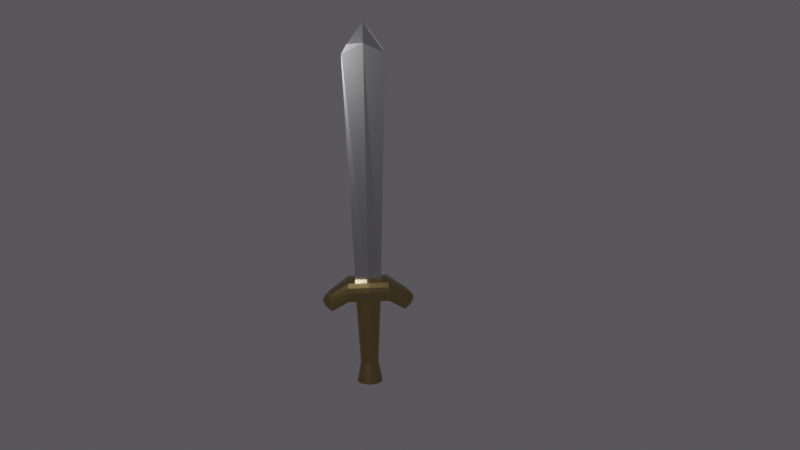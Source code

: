 # Source: sword.blend  (saved by Blender 3.1.7; exported with 4.5.12 LTS)
import bpy
from mathutils import Matrix  # noqa: F401  (used for matrix-valued properties, if any)

bpy.ops.wm.read_factory_settings(use_empty=True)
scene = bpy.context.scene
scene.name = 'Scene'

# ---- collections
col_collection = bpy.data.collections.new('Collection'); scene.collection.children.link(col_collection)

# ---- materials (node trees are filled in below, after node groups)
mat_swordblade = bpy.data.materials.new('SwordBlade')
mat_swordblade.alpha_threshold = 0.0
mat_swordblade.line_color = (0.0, 0.0, 0.0, 1.0)
mat_swordhandle = bpy.data.materials.new('SwordHandle')

# ---- material node trees
mat_swordblade.use_nodes = True; mat_swordblade.node_tree.nodes.clear()
_N = mat_swordblade.node_tree.nodes; _L = mat_swordblade.node_tree.links
n0 = _N.new('ShaderNodeOutputMaterial'); n0.name = 'Material Output'; n0.location = (300, 300)
n1 = _N.new('ShaderNodeBsdfPrincipled'); n1.name = 'Principled BSDF'; n1.location = (10, 300)
n1.distribution = 'GGX'
n1.subsurface_method = 'RANDOM_WALK_SKIN'
n1.inputs[0].default_value = (0.563, 0.563, 0.563, 1.0)
n1.inputs[1].default_value = 1.0
n1.inputs[3].default_value = 1.45
n1.inputs[27].default_value = (0.0, 0.0, 0.0, 1.0)
n1.inputs[28].default_value = 1.0
n2 = _N.new('ShaderNodeValue'); n2.name = 'Value'; n2.location = (-180, 50)
n2.outputs[0].default_value = 0.2
_L.new(n1.outputs[0], n0.inputs[0])
_L.new(n2.outputs[0], n1.inputs[2])
n0.is_active_output = True
mat_swordhandle.use_nodes = True; mat_swordhandle.node_tree.nodes.clear()
_N = mat_swordhandle.node_tree.nodes; _L = mat_swordhandle.node_tree.links
n0 = _N.new('ShaderNodeBsdfPrincipled'); n0.name = 'Principled BSDF'; n0.location = (10, 300)
n0.distribution = 'GGX'
n0.subsurface_method = 'RANDOM_WALK_SKIN'
n0.inputs[0].default_value = (0.3972, 0.2927, 0.1305, 1.0)
n0.inputs[1].default_value = 1.0
n0.inputs[2].default_value = 0.2523
n0.inputs[3].default_value = 1.45
n0.inputs[27].default_value = (0.0, 0.0, 0.0, 1.0)
n0.inputs[28].default_value = 1.0
n1 = _N.new('ShaderNodeOutputMaterial'); n1.name = 'Material Output'; n1.location = (300, 300)
_L.new(n0.outputs[0], n1.inputs[0])
n1.is_active_output = True

# ---- world
world_world = bpy.data.worlds.new('World'); scene.world = world_world
world_world.use_nodes = True; world_world.node_tree.nodes.clear()
_N = world_world.node_tree.nodes; _L = world_world.node_tree.links
n0 = _N.new('ShaderNodeOutputWorld'); n0.name = 'World Output'; n0.location = (300, 300)
n1 = _N.new('ShaderNodeBackground'); n1.name = 'Background'; n1.location = (10, 300)
n1.inputs[0].default_value = (0.07909, 0.07579, 0.08399, 1.0)
_L.new(n1.outputs[0], n0.inputs[0])
n0.is_active_output = True
world_world.color = (0.05088, 0.05088, 0.05088)
world_world.use_sun_shadow = False
world_world.sun_shadow_jitter_overblur = 0.0

# ---- cameras
cam_camera = bpy.data.cameras.new('Camera')
cam_camera.clip_end = 100.0
cam_camera.ortho_scale = 7.314

# ---- lights
light_light = bpy.data.lights.new('Light', 'POINT')
light_light.transmission_factor = 0.0
light_light.energy = 5000.0
light_light.shadow_soft_size = 0.1
light_light.shadow_maximum_resolution = 0.006
light_light.use_absolute_resolution = True

# ---- meshes
me_cube = bpy.data.meshes.new('Cube')
me_cube.from_pydata([(0.4109, 0.09818, 3.655), (0.321, 0.09818, -2.913), (0.4109, -0.08496, 3.655), (0.321, -0.08496, -2.913), (-0.4109, 0.09818, 3.655), (-0.321, 0.09818, -2.913), (-0.4109, -0.08496, 3.655), (-0.321, -0.08496, -2.913), (0.0, 0.2057, -2.913), (0.0, 0.01782, 4.187), (0.0, -0.1324, -2.913), (0.0, 0.1568, 3.444), (0.5466, 0.09818, 3.416), (-0.5466, -0.08496, 3.416), (0.5466, -0.08496, 3.416), (-0.5466, 0.09818, 3.416), (0.0, 0.1812, 2.94), (0.0, -0.108, 3.682), (0.04625, 0.2715, -4.785), (4.089e-08, 0.276, -4.785), (3.926e-08, 0.3774, -5.335), (3.926e-08, 0.3774, -2.879), (0.06602, 0.3709, -5.335), (0.06602, 0.3709, -2.879), (0.1295, 0.3516, -5.335), (0.1295, 0.3516, -2.879), (0.188, 0.3203, -5.335), (0.188, 0.3203, -2.879), (0.2393, 0.2782, -5.335), (0.2393, 0.2782, -2.879), (0.2814, 0.227, -5.335), (0.2814, 0.227, -2.879), (0.3127, 0.1684, -5.335), (0.3127, 0.1684, -2.879), (0.3319, 0.105, -5.335), (0.3319, 0.105, -2.879), (0.3384, 0.03894, -5.335), (0.3384, 0.03894, -2.879), (0.3319, -0.02709, -5.335), (0.3319, -0.02709, -2.879), (0.3127, -0.09057, -5.335), (0.3127, -0.09057, -2.879), (0.2814, -0.1491, -5.335), (0.2814, -0.1491, -2.879), (0.2393, -0.2004, -5.335), (0.2393, -0.2004, -2.879), (0.188, -0.2425, -5.335), (0.188, -0.2425, -2.879), (0.1295, -0.2737, -5.335), (0.1295, -0.2737, -2.879), (0.06602, -0.293, -5.335), (0.06602, -0.293, -2.879), (9.672e-09, -0.2995, -5.335), (9.672e-09, -0.2995, -2.879), (-0.06602, -0.293, -5.335), (-0.06602, -0.293, -2.879), (-0.1295, -0.2737, -5.335), (-0.1295, -0.2737, -2.879), (-0.188, -0.2425, -5.335), (-0.188, -0.2425, -2.879), (-0.2393, -0.2004, -5.335), (-0.2393, -0.2004, -2.879), (-0.2814, -0.1491, -5.335), (-0.2814, -0.1491, -2.879), (-0.3127, -0.09057, -5.335), (-0.3127, -0.09057, -2.879), (-0.3319, -0.02709, -5.335), (-0.3319, -0.02709, -2.879), (-0.3384, 0.03894, -5.335), (-0.3384, 0.03894, -2.879), (-0.3319, 0.105, -5.335), (-0.3319, 0.105, -2.879), (-0.3127, 0.1684, -5.335), (-0.3127, 0.1684, -2.879), (-0.2814, 0.227, -5.335), (-0.2814, 0.227, -2.879), (-0.2393, 0.2782, -5.335), (-0.2393, 0.2782, -2.879), (-0.188, 0.3203, -5.335), (-0.188, 0.3203, -2.879), (-0.1295, 0.3516, -5.335), (-0.1295, 0.3516, -2.879), (-0.06602, 0.3709, -5.335), (-0.06602, 0.3709, -2.879), (0.09073, 0.258, -4.785), (0.1317, 0.2361, -4.785), (0.1676, 0.2066, -4.785), (0.1971, 0.1707, -4.785), (0.219, 0.1297, -4.785), (0.2325, 0.08519, -4.785), (0.2371, 0.03894, -4.785), (0.2325, -0.007316, -4.785), (0.219, -0.05179, -4.785), (0.1971, -0.09278, -4.785), (0.1676, -0.1287, -4.785), (0.1317, -0.1582, -4.785), (0.09073, -0.1801, -4.785), (0.04625, -0.1936, -4.785), (2.016e-08, -0.1981, -4.785), (-0.04625, -0.1936, -4.785), (-0.09073, -0.1801, -4.785), (-0.1317, -0.1582, -4.785), (-0.1676, -0.1287, -4.785), (-0.1971, -0.09278, -4.785), (-0.219, -0.05179, -4.785), (-0.2325, -0.007316, -4.785), (-0.2371, 0.03894, -4.785), (-0.2325, 0.08519, -4.785), (-0.219, 0.1297, -4.785), (-0.1971, 0.1707, -4.785), (-0.1676, 0.2066, -4.785), (-0.1317, 0.2361, -4.785), (-0.09073, 0.258, -4.785), (-0.04625, 0.2715, -4.785), (-0.9583, -0.183, -3.275), (-0.9583, -0.183, -2.797), (-0.9583, 0.2587, -3.275), (-0.9583, 0.2587, -2.797), (0.9583, -0.183, -3.275), (0.9583, -0.183, -2.797), (0.9583, 0.2587, -3.275), (0.9583, 0.2587, -2.797), (-1.023, 0.03782, -3.292), (-1.023, -0.1979, -3.036), (-1.023, 0.03782, -2.781), (-1.023, 0.2736, -3.036), (3.859e-10, 0.3916, -2.997), (3.859e-10, 0.3916, -2.486), (1.023, 0.2736, -3.036), (1.023, 0.03782, -3.292), (1.023, 0.03782, -2.781), (1.023, -0.1979, -3.036), (3.859e-10, -0.3159, -2.997), (3.859e-10, -0.3159, -2.486), (-1.204, 0.03782, -3.036), (3.859e-10, 0.4543, -2.742), (1.204, 0.03782, -3.036), (3.859e-10, -0.3786, -2.742), (3.859e-10, 0.03782, -3.042), (3.859e-10, 0.03782, -2.441), (-1.002, -0.0823, -3.286), (-1.002, -0.1931, -2.906), (-1.002, 0.1579, -2.786), (-1.002, 0.2687, -3.166), (-0.5212, 0.3843, -2.992), (0.5212, 0.3843, -2.491), (1.002, 0.2687, -3.166), (1.002, 0.1579, -3.286), (1.002, -0.0823, -2.786), (1.002, -0.1931, -3.166), (0.5212, -0.3087, -2.992), (-0.5212, -0.3087, -2.491), (-1.002, 0.1579, -3.286), (-1.002, -0.1931, -3.166), (-1.002, -0.0823, -2.786), (-1.002, 0.2687, -2.906), (0.5212, 0.3843, -2.992), (-0.5212, 0.3843, -2.491), (1.002, 0.2687, -2.906), (1.002, -0.0823, -3.286), (1.002, 0.1579, -2.786), (1.002, -0.1931, -2.906), (-0.5212, -0.3087, -2.992), (0.5212, -0.3087, -2.491), (-1.153, 0.1624, -3.036), (-1.153, -0.08678, -3.036), (-1.153, 0.03782, -3.171), (-1.153, 0.03782, -2.901), (0.5407, 0.4363, -2.742), (-0.5407, 0.4363, -2.742), (3.859e-10, 0.4363, -2.877), (3.859e-10, 0.4363, -2.607), (1.153, -0.08678, -3.036), (1.153, 0.1624, -3.036), (1.153, 0.03782, -3.171), (1.153, 0.03782, -2.901), (-0.5407, -0.3607, -2.742), (0.5407, -0.3607, -2.742), (3.859e-10, -0.3607, -2.877), (3.859e-10, -0.3607, -2.607), (3.859e-10, -0.1491, -3.029), (3.859e-10, 0.2248, -3.029), (-0.5407, 0.03782, -3.029), (0.5407, 0.03782, -3.029), (3.859e-10, -0.1491, -2.454), (3.859e-10, 0.2248, -2.454), (0.5407, 0.03782, -2.454), (-0.5407, 0.03782, -2.454), (-1.114, 0.1602, -2.904), (0.5309, 0.4229, -2.609), (1.114, -0.08454, -2.904), (-0.5309, -0.3473, -2.609), (0.5309, -0.1458, -3.02), (-0.5309, -0.1458, -2.464), (-1.114, 0.1602, -3.169), (-1.114, -0.08454, -3.169), (-1.114, -0.08454, -2.904), (0.5309, 0.4229, -2.874), (-0.5309, 0.4229, -2.874), (-0.5309, 0.4229, -2.609), (1.114, -0.08454, -3.169), (1.114, 0.1602, -3.169), (1.114, 0.1602, -2.904), (-0.5309, -0.3473, -2.874), (0.5309, -0.3473, -2.874), (0.5309, -0.3473, -2.609), (-0.5309, -0.1458, -3.02), (-0.5309, 0.2214, -3.02), (0.5309, 0.2214, -3.02), (0.5309, -0.1458, -2.464), (0.5309, 0.2214, -2.464), (-0.5309, 0.2214, -2.464)], [], [(11, 4, 6, 9), (17, 9, 6, 13), (13, 6, 4, 15), (8, 1, 3, 10), (12, 0, 2, 14), (16, 11, 0, 12), (15, 4, 11, 16), (5, 8, 10, 7), (14, 2, 9, 17), (0, 11, 9, 2), (3, 14, 17, 10), (5, 15, 16, 8), (8, 16, 12, 1), (1, 12, 14, 3), (7, 13, 15, 5), (10, 17, 13, 7), (171, 127, 145, 189), (22, 18, 84, 24), (19, 21, 23, 18), (172, 190, 161, 131), (24, 84, 85, 26), (18, 23, 25, 84), (168, 189, 158, 128), (26, 85, 86, 28), (84, 25, 27, 85), (167, 124, 142, 188), (28, 86, 87, 30), (85, 27, 29, 86), (134, 167, 188, 164), (30, 87, 88, 32), (86, 29, 31, 87), (164, 188, 155, 125), (32, 88, 89, 34), (87, 31, 33, 88), (211, 142, 124, 187), (34, 89, 90, 36), (88, 33, 35, 89), (210, 185, 139, 186), (36, 90, 91, 38), (89, 35, 37, 90), (209, 184, 133, 163), (38, 91, 92, 40), (90, 37, 39, 91), (208, 147, 129, 183), (40, 92, 93, 42), (91, 39, 41, 92), (207, 181, 138, 182), (42, 93, 94, 44), (92, 41, 43, 93), (206, 180, 132, 162), (44, 94, 95, 46), (93, 43, 45, 94), (205, 163, 133, 179), (46, 95, 96, 48), (94, 45, 47, 95), (204, 177, 137, 178), (48, 96, 97, 50), (95, 47, 49, 96), (203, 176, 123, 153), (50, 97, 98, 52), (96, 49, 51, 97), (202, 160, 130, 175), (52, 98, 99, 54), (97, 51, 53, 98), (201, 173, 136, 174), (54, 99, 100, 56), (98, 53, 55, 99), (200, 172, 131, 149), (56, 100, 101, 58), (99, 55, 57, 100), (199, 157, 127, 171), (58, 101, 102, 60), (100, 57, 59, 101), (198, 169, 135, 170), (60, 102, 103, 62), (101, 59, 61, 102), (197, 168, 128, 146), (62, 103, 104, 64), (102, 61, 63, 103), (196, 154, 124, 167), (64, 104, 105, 66), (103, 63, 65, 104), (195, 165, 134, 166), (66, 105, 106, 68), (104, 65, 67, 105), (194, 164, 125, 143), (68, 106, 107, 70), (105, 67, 69, 106), (193, 154, 115, 151), (70, 107, 108, 72), (106, 69, 71, 107), (192, 159, 118, 150), (72, 108, 109, 74), (107, 71, 73, 108), (191, 151, 115, 141), (74, 109, 110, 76), (108, 73, 75, 109), (190, 148, 119, 161), (76, 110, 111, 78), (109, 75, 77, 110), (189, 145, 121, 158), (78, 111, 112, 80), (110, 77, 79, 111), (188, 142, 117, 155), (80, 112, 113, 82), (111, 79, 81, 112), (23, 21, 83, 81, 79, 77, 75, 73, 71, 69, 67, 65, 63, 61, 59, 57, 55, 53, 51, 49, 47, 45, 43, 41, 39, 37, 35, 33, 31, 29, 27, 25), (82, 113, 19, 20), (112, 81, 83, 113), (135, 171, 189, 168), (20, 19, 18, 22), (113, 83, 21, 19), (20, 22, 24, 26, 28, 30, 32, 34, 36, 38, 40, 42, 44, 46, 48, 50, 52, 54, 56, 58, 60, 62, 64, 66, 68, 70, 72, 74, 76, 78, 80, 82), (136, 175, 190, 172), (175, 130, 148, 190), (176, 191, 141, 123), (137, 179, 191, 176), (179, 133, 151, 191), (180, 192, 150, 132), (138, 183, 192, 180), (183, 129, 159, 192), (184, 193, 151, 133), (139, 187, 193, 184), (187, 124, 154, 193), (152, 194, 143, 116), (122, 166, 194, 152), (166, 134, 164, 194), (140, 195, 166, 122), (114, 153, 195, 140), (153, 123, 165, 195), (165, 196, 167, 134), (123, 141, 196, 165), (141, 115, 154, 196), (156, 197, 146, 120), (126, 170, 197, 156), (170, 135, 168, 197), (144, 198, 170, 126), (116, 143, 198, 144), (143, 125, 169, 198), (169, 199, 171, 135), (125, 155, 199, 169), (155, 117, 157, 199), (159, 200, 149, 118), (129, 174, 200, 159), (174, 136, 172, 200), (147, 201, 174, 129), (120, 146, 201, 147), (146, 128, 173, 201), (173, 202, 175, 136), (128, 158, 202, 173), (158, 121, 160, 202), (162, 203, 153, 114), (132, 178, 203, 162), (178, 137, 176, 203), (150, 204, 178, 132), (118, 149, 204, 150), (149, 131, 177, 204), (177, 205, 179, 137), (131, 161, 205, 177), (161, 119, 163, 205), (140, 206, 162, 114), (122, 182, 206, 140), (182, 138, 180, 206), (152, 207, 182, 122), (116, 144, 207, 152), (144, 126, 181, 207), (181, 208, 183, 138), (126, 156, 208, 181), (156, 120, 147, 208), (148, 209, 163, 119), (130, 186, 209, 148), (186, 139, 184, 209), (160, 210, 186, 130), (121, 145, 210, 160), (145, 127, 185, 210), (185, 211, 187, 139), (127, 157, 211, 185), (157, 117, 142, 211)])
me_cube.polygons.foreach_set('material_index', [0, 0, 0, 1, 0, 0, 0, 1, 0, 0, 0, 0, 0, 0, 0, 0, 1, 1, 1, 1, 1, 1, 1, 1, 1, 1, 1, 1, 1, 1, 1, 1, 1, 1, 1, 1, 1, 1, 1, 1, 1, 1, 1, 1, 1, 1, 1, 1, 1, 1, 1, 1, 1, 1, 1, 1, 1, 1, 1, 1, 1, 1, 1, 1, 1, 1, 1, 1, 1, 1, 1, 1, 1, 1, 1, 1, 1, 1, 1, 1, 1, 1, 1, 1, 1, 1, 1, 1, 1, 1, 1, 1, 1, 1, 1, 1, 1, 1, 1, 1, 1, 1, 1, 1, 1, 1, 1, 1, 1, 1, 1, 1, 1, 1, 1, 1, 1, 1, 1, 1, 1, 1, 1, 1, 1, 1, 1, 1, 1, 1, 1, 1, 1, 1, 1, 1, 1, 1, 1, 1, 1, 1, 1, 1, 1, 1, 1, 1, 1, 1, 1, 1, 1, 1, 1, 1, 1, 1, 1, 1, 1, 1, 1, 1, 1, 1, 1, 1, 1, 1, 1, 1, 1, 1, 1, 1, 1, 1])
_uv = me_cube.uv_layers.new(name='UVMap')
_uv.uv.foreach_set('vector', [0.75, 0.5, 0.875, 0.5, 0.875, 0.75, 0.75, 0.75, 0.5, 0.875, 0.625, 0.875, 0.625, 1.0, 0.5, 1.0, 0.5, 0.0, 0.625, 0.0, 0.625, 0.25, 0.5, 0.25, 0.25, 0.5, 0.375, 0.5, 0.375, 0.75, 0.25, 0.75, 0.5, 0.5, 0.625, 0.5, 0.625, 0.75, 0.5, 0.75, 0.5, 0.375, 0.625, 0.375, 0.625, 0.5, 0.5, 0.5, 0.5, 0.25, 0.625, 0.25, 0.625, 0.375, 0.5, 0.375, 0.125, 0.5, 0.25, 0.5, 0.25, 0.75, 0.125, 0.75, 0.5, 0.75, 0.625, 0.75, 0.625, 0.875, 0.5, 0.875, 0.625, 0.5, 0.75, 0.5, 0.75, 0.75, 0.625, 0.75, 0.375, 0.75, 0.5, 0.75, 0.5, 0.875, 0.375, 0.875, 0.375, 0.25, 0.5, 0.25, 0.5, 0.375, 0.375, 0.375, 0.375, 0.375, 0.5, 0.375, 0.5, 0.5, 0.375, 0.5, 0.375, 0.5, 0.5, 0.5, 0.5, 0.75, 0.375, 0.75, 0.375, 0.0, 0.5, 0.0, 0.5, 0.25, 0.375, 0.25, 0.375, 0.875, 0.5, 0.875, 0.5, 1.0, 0.375, 1.0, 0.3125, 0.625, 0.375, 0.625, 0.375, 0.6875, 0.3125, 0.6875, 0.9688, 0.5, 0.9688, 0.75, 0.9375, 0.75, 0.9375, 0.5, 1.0, 0.75, 1.0, 1.0, 0.9688, 1.0, 0.9688, 0.75, 0.5, 0.9375, 0.5625, 0.9375, 0.5625, 1.0, 0.5, 1.0, 0.9375, 0.5, 0.9375, 0.75, 0.9062, 0.75, 0.9062, 0.5, 0.9688, 0.75, 0.9688, 1.0, 0.9375, 1.0, 0.9375, 0.75, 0.25, 0.6875, 0.3125, 0.6875, 0.3125, 0.75, 0.25, 0.75, 0.9062, 0.5, 0.9062, 0.75, 0.875, 0.75, 0.875, 0.5, 0.9375, 0.75, 0.9375, 1.0, 0.9062, 1.0, 0.9062, 0.75, 0.8125, 0.625, 0.875, 0.625, 0.875, 0.6875, 0.8125, 0.6875, 0.875, 0.5, 0.875, 0.75, 0.8438, 0.75, 0.8438, 0.5, 0.9062, 0.75, 0.9062, 1.0, 0.875, 1.0, 0.875, 0.75, 0.75, 0.625, 0.8125, 0.625, 0.8125, 0.6875, 0.75, 0.6875, 0.8438, 0.5, 0.8438, 0.75, 0.8125, 0.75, 0.8125, 0.5, 0.875, 0.75, 0.875, 1.0, 0.8438, 1.0, 0.8438, 0.75, 0.75, 0.6875, 0.8125, 0.6875, 0.8125, 0.75, 0.75, 0.75, 0.8125, 0.5, 0.8125, 0.75, 0.7812, 0.75, 0.7812, 0.5, 0.8438, 0.75, 0.8438, 1.0, 0.8125, 1.0, 0.8125, 0.75, 0.5625, 0.0625, 0.625, 0.0625, 0.625, 0.125, 0.5625, 0.125, 0.7812, 0.5, 0.7812, 0.75, 0.75, 0.75, 0.75, 0.5, 0.8125, 0.75, 0.8125, 1.0, 0.7812, 1.0, 0.7812, 0.75, 0.4375, 0.0625, 0.5, 0.0625, 0.5, 0.125, 0.4375, 0.125, 0.75, 0.5, 0.75, 0.75, 0.7188, 0.75, 0.7188, 0.5, 0.7812, 0.75, 0.7812, 1.0, 0.75, 1.0, 0.75, 0.75, 0.4375, 0.1875, 0.5, 0.1875, 0.5, 0.25, 0.4375, 0.25, 0.7188, 0.5, 0.7188, 0.75, 0.6875, 0.75, 0.6875, 0.5, 0.75, 0.75, 0.75, 1.0, 0.7188, 1.0, 0.7188, 0.75, 0.5625, 0.3125, 0.625, 0.3125, 0.625, 0.375, 0.5625, 0.375, 0.6875, 0.5, 0.6875, 0.75, 0.6562, 0.75, 0.6562, 0.5, 0.7188, 0.75, 0.7188, 1.0, 0.6875, 1.0, 0.6875, 0.75, 0.4375, 0.3125, 0.5, 0.3125, 0.5, 0.375, 0.4375, 0.375, 0.6562, 0.5, 0.6562, 0.75, 0.625, 0.75, 0.625, 0.5, 0.6875, 0.75, 0.6875, 1.0, 0.6562, 1.0, 0.6562, 0.75, 0.4375, 0.4375, 0.5, 0.4375, 0.5, 0.5, 0.4375, 0.5, 0.625, 0.5, 0.625, 0.75, 0.5938, 0.75, 0.5938, 0.5, 0.6562, 0.75, 0.6562, 1.0, 0.625, 1.0, 0.625, 0.75, 0.5625, 0.5625, 0.625, 0.5625, 0.625, 0.625, 0.5625, 0.625, 0.5938, 0.5, 0.5938, 0.75, 0.5625, 0.75, 0.5625, 0.5, 0.625, 0.75, 0.625, 1.0, 0.5938, 1.0, 0.5938, 0.75, 0.4375, 0.5625, 0.5, 0.5625, 0.5, 0.625, 0.4375, 0.625, 0.5625, 0.5, 0.5625, 0.75, 0.5312, 0.75, 0.5312, 0.5, 0.5938, 0.75, 0.5938, 1.0, 0.5625, 1.0, 0.5625, 0.75, 0.4375, 0.6875, 0.5, 0.6875, 0.5, 0.75, 0.4375, 0.75, 0.5312, 0.5, 0.5312, 0.75, 0.5, 0.75, 0.5, 0.5, 0.5625, 0.75, 0.5625, 1.0, 0.5312, 1.0, 0.5312, 0.75, 0.5625, 0.8125, 0.625, 0.8125, 0.625, 0.875, 0.5625, 0.875, 0.5, 0.5, 0.5, 0.75, 0.4688, 0.75, 0.4688, 0.5, 0.5312, 0.75, 0.5312, 1.0, 0.5, 1.0, 0.5, 0.75, 0.4375, 0.8125, 0.5, 0.8125, 0.5, 0.875, 0.4375, 0.875, 0.4688, 0.5, 0.4688, 0.75, 0.4375, 0.75, 0.4375, 0.5, 0.5, 0.75, 0.5, 1.0, 0.4688, 1.0, 0.4688, 0.75, 0.4375, 0.9375, 0.5, 0.9375, 0.5, 1.0, 0.4375, 1.0, 0.4375, 0.5, 0.4375, 0.75, 0.4063, 0.75, 0.4062, 0.5, 0.4688, 0.75, 0.4688, 1.0, 0.4375, 1.0, 0.4375, 0.75, 0.3125, 0.5625, 0.375, 0.5625, 0.375, 0.625, 0.3125, 0.625, 0.4062, 0.5, 0.4063, 0.75, 0.375, 0.75, 0.375, 0.5, 0.4375, 0.75, 0.4375, 1.0, 0.4062, 1.0, 0.4063, 0.75, 0.1875, 0.5625, 0.25, 0.5625, 0.25, 0.625, 0.1875, 0.625, 0.375, 0.5, 0.375, 0.75, 0.3438, 0.75, 0.3438, 0.5, 0.4063, 0.75, 0.4062, 1.0, 0.375, 1.0, 0.375, 0.75, 0.1875, 0.6875, 0.25, 0.6875, 0.25, 0.75, 0.1875, 0.75, 0.3438, 0.5, 0.3438, 0.75, 0.3125, 0.75, 0.3125, 0.5, 0.375, 0.75, 0.375, 1.0, 0.3438, 1.0, 0.3438, 0.75, 0.8125, 0.5625, 0.875, 0.5625, 0.875, 0.625, 0.8125, 0.625, 0.3125, 0.5, 0.3125, 0.75, 0.2812, 0.75, 0.2812, 0.5, 0.3438, 0.75, 0.3438, 1.0, 0.3125, 1.0, 0.3125, 0.75, 0.6875, 0.5625, 0.75, 0.5625, 0.75, 0.625, 0.6875, 0.625, 0.2812, 0.5, 0.2812, 0.75, 0.25, 0.75, 0.25, 0.5, 0.3125, 0.75, 0.3125, 1.0, 0.2812, 1.0, 0.2812, 0.75, 0.6875, 0.6875, 0.75, 0.6875, 0.75, 0.75, 0.6875, 0.75, 0.25, 0.5, 0.25, 0.75, 0.2188, 0.75, 0.2188, 0.5, 0.2812, 0.75, 0.2812, 1.0, 0.25, 1.0, 0.25, 0.75, 0.5625, 0.1875, 0.625, 0.1875, 0.625, 0.25, 0.5625, 0.25, 0.2188, 0.5, 0.2188, 0.75, 0.1875, 0.75, 0.1875, 0.5, 0.25, 0.75, 0.25, 1.0, 0.2188, 1.0, 0.2188, 0.75, 0.5625, 0.4375, 0.625, 0.4375, 0.625, 0.5, 0.5625, 0.5, 0.1875, 0.5, 0.1875, 0.75, 0.1562, 0.75, 0.1562, 0.5, 0.2188, 0.75, 0.2188, 1.0, 0.1875, 1.0, 0.1875, 0.75, 0.5625, 0.6875, 0.625, 0.6875, 0.625, 0.75, 0.5625, 0.75, 0.1562, 0.5, 0.1562, 0.75, 0.125, 0.75, 0.125, 0.5, 0.1875, 0.75, 0.1875, 1.0, 0.1562, 1.0, 0.1562, 0.75, 0.5625, 0.9375, 0.625, 0.9375, 0.625, 1.0, 0.5625, 1.0, 0.125, 0.5, 0.125, 0.75, 0.09375, 0.75, 0.09375, 0.5, 0.1562, 0.75, 0.1562, 1.0, 0.125, 1.0, 0.125, 0.75, 0.3125, 0.6875, 0.375, 0.6875, 0.375, 0.75, 0.3125, 0.75, 0.09375, 0.5, 0.09375, 0.75, 0.0625, 0.75, 0.0625, 0.5, 0.125, 0.75, 0.125, 1.0, 0.09375, 1.0, 0.09375, 0.75, 0.8125, 0.6875, 0.875, 0.6875, 0.875, 0.75, 0.8125, 0.75, 0.0625, 0.5, 0.0625, 0.75, 0.03125, 0.75, 0.03125, 0.5, 0.09375, 0.75, 0.09375, 1.0, 0.0625, 1.0, 0.0625, 0.75, 0.2968, 0.4854, 0.25, 0.49, 0.2032, 0.4854, 0.1582, 0.4717, 0.1167, 0.4496, 0.08029, 0.4197, 0.05045, 0.3833, 0.02827, 0.3418, 0.01461, 0.2968, 0.01, 0.25, 0.01461, 0.2032, 0.02827, 0.1582, 0.05045, 0.1167, 0.08029, 0.08029, 0.1167, 0.05045, 0.1582, 0.02827, 0.2032, 0.01461, 0.25, 0.01, 0.2968, 0.01461, 0.3418, 0.02827, 0.3833, 0.05045, 0.4197, 0.08029, 0.4496, 0.1167, 0.4717, 0.1582, 0.4854, 0.2032, 0.49, 0.25, 0.4854, 0.2968, 0.4717, 0.3418, 0.4496, 0.3833, 0.4197, 0.4197, 0.3833, 0.4496, 0.3418, 0.4717, 0.03125, 0.5, 0.03125, 0.75, 0.0, 0.75, 0.0, 0.5, 0.0625, 0.75, 0.0625, 1.0, 0.03125, 1.0, 0.03125, 0.75, 0.25, 0.625, 0.3125, 0.625, 0.3125, 0.6875, 0.25, 0.6875, 1.0, 0.5, 1.0, 0.75, 0.9688, 0.75, 0.9688, 0.5, 0.03125, 0.75, 0.03125, 1.0, 0.0, 1.0, 0.0, 0.75, 0.75, 0.49, 0.7968, 0.4854, 0.8418, 0.4717, 0.8833, 0.4496, 0.9197, 0.4197, 0.9496, 0.3833, 0.9717, 0.3418, 0.9854, 0.2968, 0.99, 0.25, 0.9854, 0.2032, 0.9717, 0.1582, 0.9496, 0.1167, 0.9197, 0.08029, 0.8833, 0.05045, 0.8418, 0.02827, 0.7968, 0.01461, 0.75, 0.01, 0.7032, 0.01461, 0.6582, 0.02827, 0.6167, 0.05045, 0.5803, 0.08029, 0.5504, 0.1167, 0.5283, 0.1582, 0.5146, 0.2032, 0.51, 0.25, 0.5146, 0.2968, 0.5283, 0.3418, 0.5504, 0.3833, 0.5803, 0.4197, 0.6167, 0.4496, 0.6582, 0.4717, 0.7032, 0.4854, 0.5, 0.875, 0.5625, 0.875, 0.5625, 0.9375, 0.5, 0.9375, 0.5625, 0.875, 0.625, 0.875, 0.625, 0.9375, 0.5625, 0.9375, 0.5, 0.6875, 0.5625, 0.6875, 0.5625, 0.75, 0.5, 0.75, 0.5, 0.625, 0.5625, 0.625, 0.5625, 0.6875, 0.5, 0.6875, 0.5625, 0.625, 0.625, 0.625, 0.625, 0.6875, 0.5625, 0.6875, 0.5, 0.4375, 0.5625, 0.4375, 0.5625, 0.5, 0.5, 0.5, 0.5, 0.375, 0.5625, 0.375, 0.5625, 0.4375, 0.5, 0.4375, 0.5625, 0.375, 0.625, 0.375, 0.625, 0.4375, 0.5625, 0.4375, 0.5, 0.1875, 0.5625, 0.1875, 0.5625, 0.25, 0.5, 0.25, 0.5, 0.125, 0.5625, 0.125, 0.5625, 0.1875, 0.5, 0.1875, 0.5625, 0.125, 0.625, 0.125, 0.625, 0.1875, 0.5625, 0.1875, 0.625, 0.6875, 0.6875, 0.6875, 0.6875, 0.75, 0.625, 0.75, 0.625, 0.625, 0.6875, 0.625, 0.6875, 0.6875, 0.625, 0.6875, 0.6875, 0.625, 0.75, 0.625, 0.75, 0.6875, 0.6875, 0.6875, 0.625, 0.5625, 0.6875, 0.5625, 0.6875, 0.625, 0.625, 0.625, 0.625, 0.5, 0.6875, 0.5, 0.6875, 0.5625, 0.625, 0.5625, 0.6875, 0.5, 0.75, 0.5, 0.75, 0.5625, 0.6875, 0.5625, 0.75, 0.5625, 0.8125, 0.5625, 0.8125, 0.625, 0.75, 0.625, 0.75, 0.5, 0.8125, 0.5, 0.8125, 0.5625, 0.75, 0.5625, 0.8125, 0.5, 0.875, 0.5, 0.875, 0.5625, 0.8125, 0.5625, 0.125, 0.6875, 0.1875, 0.6875, 0.1875, 0.75, 0.125, 0.75, 0.125, 0.625, 0.1875, 0.625, 0.1875, 0.6875, 0.125, 0.6875, 0.1875, 0.625, 0.25, 0.625, 0.25, 0.6875, 0.1875, 0.6875, 0.125, 0.5625, 0.1875, 0.5625, 0.1875, 0.625, 0.125, 0.625, 0.125, 0.5, 0.1875, 0.5, 0.1875, 0.5625, 0.125, 0.5625, 0.1875, 0.5, 0.25, 0.5, 0.25, 0.5625, 0.1875, 0.5625, 0.25, 0.5625, 0.3125, 0.5625, 0.3125, 0.625, 0.25, 0.625, 0.25, 0.5, 0.3125, 0.5, 0.3125, 0.5625, 0.25, 0.5625, 0.3125, 0.5, 0.375, 0.5, 0.375, 0.5625, 0.3125, 0.5625, 0.375, 0.9375, 0.4375, 0.9375, 0.4375, 1.0, 0.375, 1.0, 0.375, 0.875, 0.4375, 0.875, 0.4375, 0.9375, 0.375, 0.9375, 0.4375, 0.875, 0.5, 0.875, 0.5, 0.9375, 0.4375, 0.9375, 0.375, 0.8125, 0.4375, 0.8125, 0.4375, 0.875, 0.375, 0.875, 0.375, 0.75, 0.4375, 0.75, 0.4375, 0.8125, 0.375, 0.8125, 0.4375, 0.75, 0.5, 0.75, 0.5, 0.8125, 0.4375, 0.8125, 0.5, 0.8125, 0.5625, 0.8125, 0.5625, 0.875, 0.5, 0.875, 0.5, 0.75, 0.5625, 0.75, 0.5625, 0.8125, 0.5, 0.8125, 0.5625, 0.75, 0.625, 0.75, 0.625, 0.8125, 0.5625, 0.8125, 0.375, 0.6875, 0.4375, 0.6875, 0.4375, 0.75, 0.375, 0.75, 0.375, 0.625, 0.4375, 0.625, 0.4375, 0.6875, 0.375, 0.6875, 0.4375, 0.625, 0.5, 0.625, 0.5, 0.6875, 0.4375, 0.6875, 0.375, 0.5625, 0.4375, 0.5625, 0.4375, 0.625, 0.375, 0.625, 0.375, 0.5, 0.4375, 0.5, 0.4375, 0.5625, 0.375, 0.5625, 0.4375, 0.5, 0.5, 0.5, 0.5, 0.5625, 0.4375, 0.5625, 0.5, 0.5625, 0.5625, 0.5625, 0.5625, 0.625, 0.5, 0.625, 0.5, 0.5, 0.5625, 0.5, 0.5625, 0.5625, 0.5, 0.5625, 0.5625, 0.5, 0.625, 0.5, 0.625, 0.5625, 0.5625, 0.5625, 0.375, 0.4375, 0.4375, 0.4375, 0.4375, 0.5, 0.375, 0.5, 0.375, 0.375, 0.4375, 0.375, 0.4375, 0.4375, 0.375, 0.4375, 0.4375, 0.375, 0.5, 0.375, 0.5, 0.4375, 0.4375, 0.4375, 0.375, 0.3125, 0.4375, 0.3125, 0.4375, 0.375, 0.375, 0.375, 0.375, 0.25, 0.4375, 0.25, 0.4375, 0.3125, 0.375, 0.3125, 0.4375, 0.25, 0.5, 0.25, 0.5, 0.3125, 0.4375, 0.3125, 0.5, 0.3125, 0.5625, 0.3125, 0.5625, 0.375, 0.5, 0.375, 0.5, 0.25, 0.5625, 0.25, 0.5625, 0.3125, 0.5, 0.3125, 0.5625, 0.25, 0.625, 0.25, 0.625, 0.3125, 0.5625, 0.3125, 0.375, 0.1875, 0.4375, 0.1875, 0.4375, 0.25, 0.375, 0.25, 0.375, 0.125, 0.4375, 0.125, 0.4375, 0.1875, 0.375, 0.1875, 0.4375, 0.125, 0.5, 0.125, 0.5, 0.1875, 0.4375, 0.1875, 0.375, 0.0625, 0.4375, 0.0625, 0.4375, 0.125, 0.375, 0.125, 0.375, 0.0, 0.4375, 0.0, 0.4375, 0.0625, 0.375, 0.0625, 0.4375, 0.0, 0.5, 0.0, 0.5, 0.0625, 0.4375, 0.0625, 0.5, 0.0625, 0.5625, 0.0625, 0.5625, 0.125, 0.5, 0.125, 0.5, 0.0, 0.5625, 0.0, 0.5625, 0.0625, 0.5, 0.0625, 0.5625, 0.0, 0.625, 0.0, 0.625, 0.0625, 0.5625, 0.0625])
me_cube.materials.append(mat_swordblade)
me_cube.materials.append(mat_swordhandle)
me_cube.use_remesh_preserve_volume = False
me_cube.use_remesh_preserve_attributes = False
me_cube.use_mirror_vertex_groups = False
me_cube.update()

# ---- objects
ob_cube = bpy.data.objects.new('Cube', me_cube)
ob_light = bpy.data.objects.new('Light', light_light)
ob_camera = bpy.data.objects.new('Camera', cam_camera)

# ---- transforms, parenting, visibility, modifiers, constraints
ob_cube.location = (0.0, 0.0, 0.0)
ob_cube.lock_rotations_4d = False
ob_cube.empty_display_type = 'ARROWS'
ob_cube.lineart.crease_threshold = 0.0
ob_light.location = (-3.755, -7.99, 3.609)
ob_light.rotation_euler = (0.6503, 0.05522, 1.866)
ob_light.lock_rotations_4d = False
ob_light.empty_display_type = 'ARROWS'
ob_light.color = (0.0, 0.0, 0.0, 0.0)
ob_light.lineart.crease_threshold = 0.0
ob_camera.location = (-0.9206, -27.77, 6.509)
ob_camera.rotation_euler = (1.306, 0.01348, -0.06772)
ob_camera.lock_rotations_4d = False
ob_camera.empty_display_type = 'ARROWS'
ob_camera.color = (0.0, 0.0, 0.0, 0.0)
ob_camera.display_type = 'WIRE'
ob_camera.lineart.crease_threshold = 0.0

# ---- collection membership
col_collection.objects.link(ob_cube)
col_collection.objects.link(ob_light)
col_collection.objects.link(ob_camera)

# ---- scene / render settings (as saved in the file)
scene.camera = ob_camera
scene.frame_start = 1; scene.frame_end = 250; scene.frame_set(1)
scene.render.engine = 'CYCLES'
scene.render.film_transparent = True
scene.cycles.sampling_pattern = 'TABULATED_SOBOL'
scene.cycles.use_light_tree = False
scene.view_settings.view_transform = 'Filmic'
bpy.context.view_layer.update()
